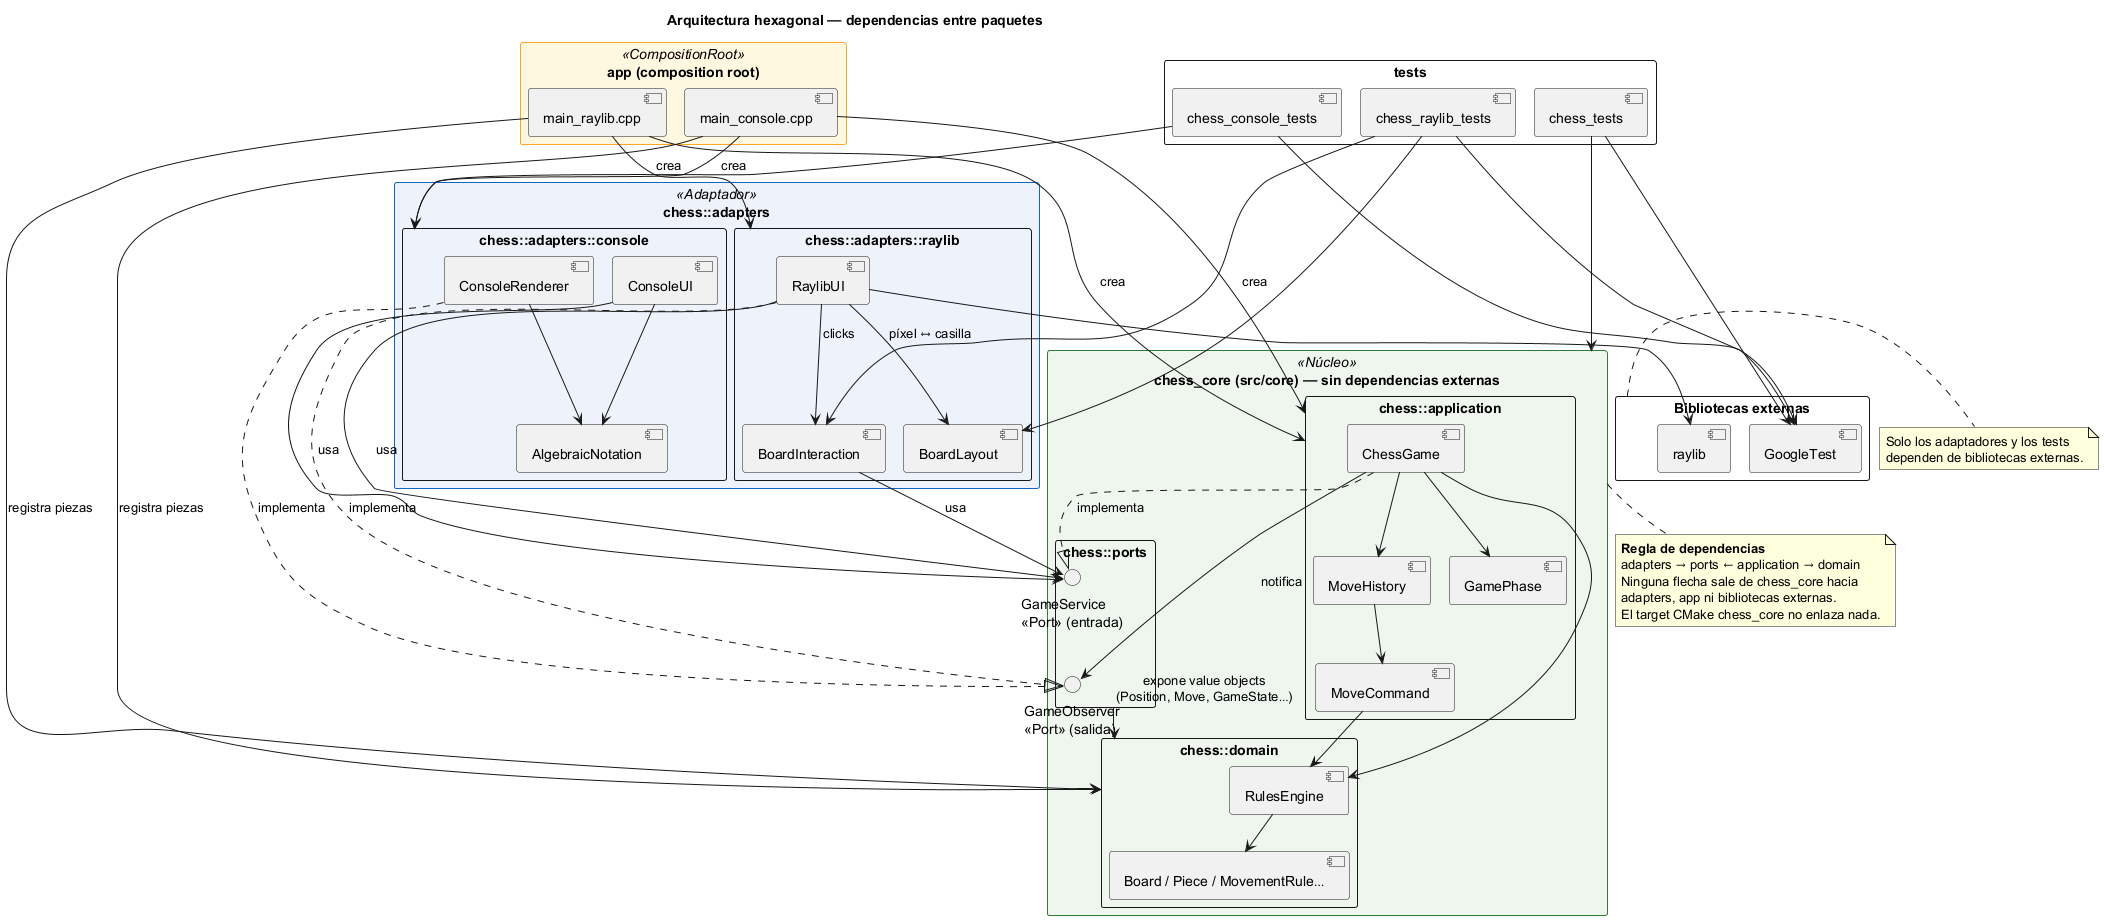

The diagram above was rendered by PlantUML. Its source (embedded in the PNG):
@startuml componentes
!pragma layout smetana
' Diagrama de componentes / arquitectura hexagonal (misión 1.1).
' Regla que muestra: todas las flechas de dependencia apuntan HACIA el núcleo.
title Arquitectura hexagonal — dependencias entre paquetes

skinparam packageStyle rectangle
skinparam shadowing false
skinparam linetype ortho
skinparam package {
  BackgroundColor<<Núcleo>> #EEF6EE
  BorderColor<<Núcleo>> #2E7D32
  BackgroundColor<<Adaptador>> #EEF2FA
  BorderColor<<Adaptador>> #1565C0
  BackgroundColor<<CompositionRoot>> #FFF8E1
  BorderColor<<CompositionRoot>> #F9A825
}

package "app (composition root)" as app <<CompositionRoot>> {
  [main_console.cpp] as mainConsole
  [main_raylib.cpp] as mainRaylib
}

package "chess::adapters" as adapters <<Adaptador>> {
  package "chess::adapters::console" as console {
    [ConsoleUI]
    [ConsoleRenderer]
    [AlgebraicNotation]
  }
  package "chess::adapters::raylib" as raylibAdapter {
    [RaylibUI]
    [BoardInteraction]
    [BoardLayout]
  }
}

package "chess_core (src/core) — sin dependencias externas" as core <<Núcleo>> {
  package "chess::ports" as ports {
    interface "GameService\n<<Port>> (entrada)" as GameService
    interface "GameObserver\n<<Port>> (salida)" as GameObserver
    GameService -[hidden]down- GameObserver
  }
  package "chess::application" as application {
    [ChessGame]
    [MoveHistory]
    [MoveCommand]
    [GamePhase]
  }
  package "chess::domain" as domain {
    [Board / Piece / MovementRule…] as domainModel
    [RulesEngine]
  }
}

package "Bibliotecas externas" as external {
  [raylib] as raylibLib
  [GoogleTest] as gtest
}

package "tests" as tests {
  [chess_tests] as chessTests
  [chess_console_tests] as consoleTests
  [chess_raylib_tests] as raylibTests
}

' --- Adaptadores driving: usan el puerto de entrada ---
[ConsoleUI] --> GameService : usa
[RaylibUI] --> GameService : usa
' --- Adaptadores driven: implementan el puerto de salida ---
[ConsoleRenderer] ..|> GameObserver : implementa
[RaylibUI] ..|> GameObserver : implementa
[ConsoleUI] --> [AlgebraicNotation]
[ConsoleRenderer] --> [AlgebraicNotation]
[RaylibUI] --> [BoardInteraction] : clicks
[RaylibUI] --> [BoardLayout] : píxel ↔ casilla
[BoardInteraction] --> GameService : usa
[RaylibUI] --> raylibLib

' --- Dentro del núcleo ---
[ChessGame] ..|> GameService : implementa
[ChessGame] --> GameObserver : notifica
[ChessGame] --> [RulesEngine]
[ChessGame] --> [MoveHistory]
[ChessGame] --> [GamePhase]
[MoveHistory] --> [MoveCommand]
[MoveCommand] --> [RulesEngine]
[RulesEngine] --> domainModel
ports --> domain : expone value objects\n(Position, Move, GameState…)

' --- Composition root: el único que conoce todo ---
mainConsole --> console : crea
mainConsole --> application : crea
mainConsole --> domain : registra piezas
mainRaylib --> raylibAdapter : crea
mainRaylib --> application : crea
mainRaylib --> domain : registra piezas

' --- Tests: los del núcleo no conocen ningún adaptador ---
chessTests --> core
chessTests --> gtest
consoleTests --> console
consoleTests --> gtest
raylibTests --> [BoardInteraction]
raylibTests --> [BoardLayout]
raylibTests --> gtest

note bottom of core
  **Regla de dependencias**
  adapters → ports ← application → domain
  Ninguna flecha sale de chess_core hacia
  adapters, app ni bibliotecas externas.
  El target CMake chess_core no enlaza nada.
end note

note right of external
  Solo los adaptadores y los tests
  dependen de bibliotecas externas.
end note
@enduml